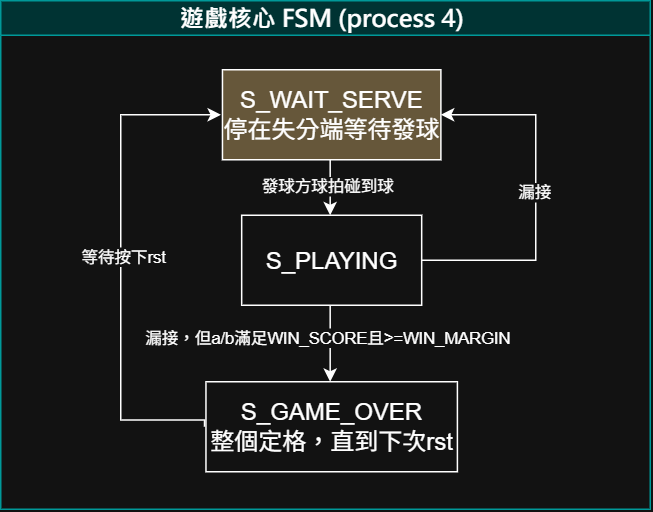

The diagram above was exported from draw.io. Its source (the exported page's mxGraphModel, read from the mxfile embedded in the PNG):
<mxGraphModel dx="1245" dy="562" grid="1" gridSize="10" guides="1" tooltips="1" connect="1" arrows="1" fold="1" page="1" pageScale="1" pageWidth="1169" pageHeight="827" math="0" shadow="0">
  <root>
    <mxCell id="0" />
    <mxCell id="1" parent="0" />
    <mxCell id="McUAA-y9Mo9NJKS_wLxL-1" parent="1" style="swimlane;whiteSpace=wrap;html=1;fillColor=light-dark(#FFFFFF,#003333);strokeColor=light-dark(#000000,#009999);startSize=23;" value="&lt;span style=&quot;font-family: &amp;quot;Anthropic Sans&amp;quot;, system-ui, &amp;quot;Segoe UI&amp;quot;, Roboto, Helvetica, Arial, sans-serif; font-size: 16px; text-align: start; white-space: pre-wrap; background-color: light-dark(rgb(18, 18, 18), transparent); color: light-dark(rgb(248, 248, 246), rgb(255, 255, 255));&quot;&gt;遊戲核心 FSM (process 4) &lt;/span&gt;" vertex="1">
      <mxGeometry height="339" width="433" x="368" y="120" as="geometry">
        <mxRectangle height="30" width="290" x="63" y="316" as="alternateBounds" />
      </mxGeometry>
    </mxCell>
    <mxCell id="McUAA-y9Mo9NJKS_wLxL-2" edge="1" parent="McUAA-y9Mo9NJKS_wLxL-1" style="edgeStyle=orthogonalEdgeStyle;rounded=0;orthogonalLoop=1;jettySize=auto;html=1;exitX=0;exitY=0.5;exitDx=0;exitDy=0;entryX=0;entryY=0.5;entryDx=0;entryDy=0;">
      <mxGeometry relative="1" as="geometry">
        <Array as="points">
          <mxPoint x="80" y="279.5" />
          <mxPoint x="80" y="76" />
        </Array>
        <mxPoint x="135.8099999999995" y="284" as="sourcePoint" />
        <mxPoint x="146.8099999999995" y="76" as="targetPoint" />
      </mxGeometry>
    </mxCell>
    <mxCell id="McUAA-y9Mo9NJKS_wLxL-3" connectable="0" parent="McUAA-y9Mo9NJKS_wLxL-2" style="edgeLabel;html=1;align=center;verticalAlign=middle;resizable=0;points=[];" value="等待按下rst" vertex="1">
      <mxGeometry relative="1" x="0.0201" y="-1" as="geometry">
        <mxPoint as="offset" />
      </mxGeometry>
    </mxCell>
    <mxCell id="McUAA-y9Mo9NJKS_wLxL-4" parent="McUAA-y9Mo9NJKS_wLxL-1" style="whiteSpace=wrap;html=1;" value="&lt;font style=&quot;font-size: 16px;&quot;&gt;S_GAME_OVER&lt;/font&gt;&lt;div&gt;&lt;font style=&quot;font-size: 16px;&quot;&gt;整個定格，直到下次rst&lt;/font&gt;&lt;/div&gt;" vertex="1">
      <mxGeometry height="60" width="167.62" x="136.81" y="254" as="geometry" />
    </mxCell>
    <mxCell id="McUAA-y9Mo9NJKS_wLxL-5" edge="1" parent="McUAA-y9Mo9NJKS_wLxL-1" style="edgeStyle=orthogonalEdgeStyle;rounded=0;orthogonalLoop=1;jettySize=auto;html=1;exitX=0.5;exitY=1;exitDx=0;exitDy=0;entryX=0.5;entryY=0;entryDx=0;entryDy=0;">
      <mxGeometry relative="1" as="geometry">
        <mxPoint x="219.6199999999999" y="203" as="sourcePoint" />
        <mxPoint x="219.6199999999999" y="254" as="targetPoint" />
      </mxGeometry>
    </mxCell>
    <mxCell id="McUAA-y9Mo9NJKS_wLxL-6" connectable="0" parent="McUAA-y9Mo9NJKS_wLxL-5" style="edgeLabel;html=1;align=center;verticalAlign=middle;resizable=0;points=[];" value="漏接，但a/b滿足WIN_SCORE且&amp;gt;=&lt;span style=&quot;color: light-dark(rgb(0, 0, 0), rgb(255, 255, 255));&quot;&gt;WIN_MARGIN&lt;/span&gt;" vertex="1">
      <mxGeometry relative="1" x="-0.1748" y="-2" as="geometry">
        <mxPoint as="offset" />
      </mxGeometry>
    </mxCell>
    <mxCell id="McUAA-y9Mo9NJKS_wLxL-7" edge="1" parent="McUAA-y9Mo9NJKS_wLxL-1" source="McUAA-y9Mo9NJKS_wLxL-9" style="edgeStyle=orthogonalEdgeStyle;rounded=0;orthogonalLoop=1;jettySize=auto;html=1;exitX=1;exitY=0.5;exitDx=0;exitDy=0;entryX=1;entryY=0.5;entryDx=0;entryDy=0;" target="McUAA-y9Mo9NJKS_wLxL-12">
      <mxGeometry relative="1" as="geometry">
        <Array as="points">
          <mxPoint x="356.7" y="173" />
          <mxPoint x="356.7" y="76" />
        </Array>
      </mxGeometry>
    </mxCell>
    <mxCell id="McUAA-y9Mo9NJKS_wLxL-8" connectable="0" parent="McUAA-y9Mo9NJKS_wLxL-7" style="edgeLabel;html=1;align=center;verticalAlign=middle;resizable=0;points=[];" value="漏接" vertex="1">
      <mxGeometry relative="1" x="0.0359" y="1" as="geometry">
        <mxPoint as="offset" />
      </mxGeometry>
    </mxCell>
    <mxCell id="McUAA-y9Mo9NJKS_wLxL-9" parent="McUAA-y9Mo9NJKS_wLxL-1" style="whiteSpace=wrap;html=1;" value="&lt;font style=&quot;font-size: 16px;&quot;&gt;S_PLAYING&lt;/font&gt;" vertex="1">
      <mxGeometry height="60" width="120" x="160.62" y="143" as="geometry" />
    </mxCell>
    <mxCell id="McUAA-y9Mo9NJKS_wLxL-10" edge="1" parent="McUAA-y9Mo9NJKS_wLxL-1" style="edgeStyle=orthogonalEdgeStyle;rounded=0;orthogonalLoop=1;jettySize=auto;html=1;exitX=0.5;exitY=1;exitDx=0;exitDy=0;entryX=0.5;entryY=0;entryDx=0;entryDy=0;">
      <mxGeometry relative="1" as="geometry">
        <mxPoint x="219.6199999999999" y="106" as="sourcePoint" />
        <mxPoint x="219.6199999999999" y="143" as="targetPoint" />
      </mxGeometry>
    </mxCell>
    <mxCell id="McUAA-y9Mo9NJKS_wLxL-11" connectable="0" parent="McUAA-y9Mo9NJKS_wLxL-10" style="edgeLabel;html=1;align=center;verticalAlign=middle;resizable=0;points=[];" value="發球方球拍碰到球" vertex="1">
      <mxGeometry relative="1" x="-0.0631" y="-2" as="geometry">
        <mxPoint as="offset" />
      </mxGeometry>
    </mxCell>
    <mxCell id="McUAA-y9Mo9NJKS_wLxL-12" parent="McUAA-y9Mo9NJKS_wLxL-1" style="whiteSpace=wrap;html=1;fillColor=light-dark(#FFFFFF,#66573A);" value="&lt;font style=&quot;font-size: 16px;&quot;&gt;S_WAIT_SERVE&lt;/font&gt;&lt;div&gt;&lt;font style=&quot;font-size: 16px;&quot;&gt;停在失分端等待發球&lt;/font&gt;&lt;/div&gt;" vertex="1">
      <mxGeometry height="60" width="145.62" x="147.81" y="46" as="geometry" />
    </mxCell>
  </root>
</mxGraphModel>